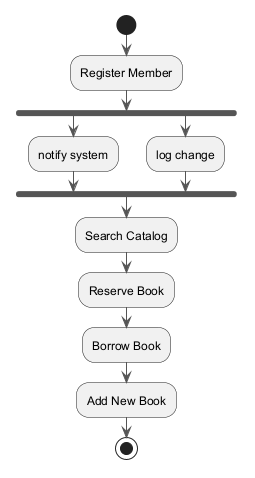

The diagram above was rendered by PlantUML. Its source (embedded in the PNG):
@startuml
skinparam ArrowColor #555555
start
:Register Member;
fork
:notify system;
fork again
:log change;
end fork
:Search Catalog;
:Reserve Book;
:Borrow Book;
:Add New Book;
stop
@enduml